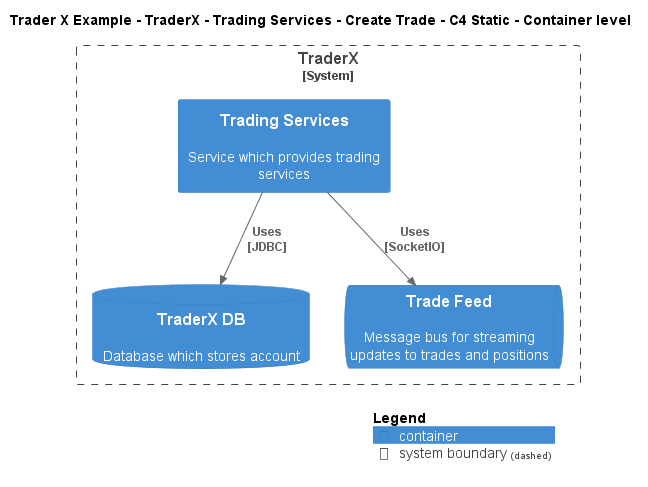

The diagram above was rendered by PlantUML. Its source (embedded in the PNG):
@startuml
!include ..\..\..\..\..\..\..\.c4s\C4_Container.puml

AddElementTag("c4interflow:lifecycle:new", $bgColor=green, $fontColor=#ffffff, $borderColor=green, $shadowing="False")
AddElementTag("c4interflow:lifecycle:changed", $bgColor=orange, $fontColor=#ffffff, $borderColor=orange, $shadowing="False")
AddElementTag("c4interflow:lifecycle:removed", $bgColor=red, $fontColor=#ffffff, $borderColor=red, $shadowing="False")

AddRelTag("c4interflow:lifecycle:new", $textColor=green, $lineColor=green)
AddRelTag("c4interflow:lifecycle:changed", $textColor=orange, $lineColor=orange)
AddRelTag("c4interflow:lifecycle:removed", $textColor=red, $lineColor=red)

SHOW_PERSON_PORTRAIT()
LAYOUT_TOP_DOWN()

skinparam linetype polyline

title Trader X Example - TraderX - Trading Services - Create Trade - C4 Static - Container level


System_Boundary(TraderXExample.SoftwareSystems.TraderX, "TraderX") {
    Container(TraderXExample.SoftwareSystems.TraderX.Containers.TradingServices, "Trading Services", "", "Service which provides trading services")
    ContainerDb(TraderXExample.SoftwareSystems.TraderX.Containers.TraderXDB, "TraderX DB", "", "Database which stores account")
    ContainerQueue(TraderXExample.SoftwareSystems.TraderX.Containers.TradeFeed, "Trade Feed", "", "Message bus for streaming updates to trades and positions")
}

Rel(TraderXExample.SoftwareSystems.TraderX.Containers.TradingServices, TraderXExample.SoftwareSystems.TraderX.Containers.TraderXDB, "Uses\n[JDBC]", $tags='protocol:jdbc')
Rel(TraderXExample.SoftwareSystems.TraderX.Containers.TradingServices, TraderXExample.SoftwareSystems.TraderX.Containers.TradeFeed, "Uses\n[SocketIO]", $tags='protocol:socketio')


SHOW_LEGEND()
@enduml